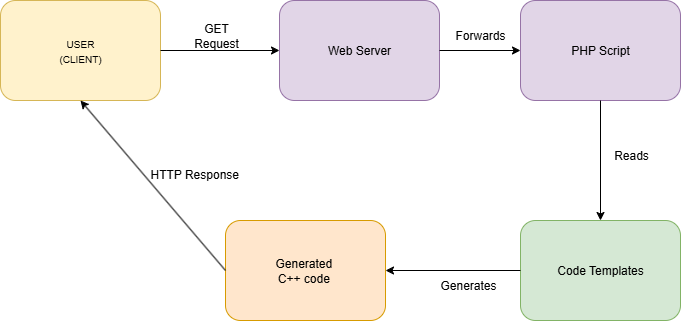

The diagram above was exported from draw.io. Its source (the exported page's mxGraphModel, read from the mxfile embedded in the PNG):
<mxGraphModel dx="2377" dy="83" grid="1" gridSize="10" guides="1" tooltips="1" connect="1" arrows="1" fold="1" page="1" pageScale="1" pageWidth="827" pageHeight="1169" math="0" shadow="0">
  <root>
    <mxCell id="0" />
    <mxCell id="1" parent="0" />
    <mxCell id="ivus8kZ68YT5zabS2cRS-1" value="&lt;font size=&quot;1&quot;&gt;USER&lt;/font&gt;&lt;div&gt;&lt;font size=&quot;1&quot;&gt;(CLIENT)&lt;/font&gt;&lt;/div&gt;" style="rounded=1;whiteSpace=wrap;html=1;fillColor=#fff2cc;strokeColor=#d6b656;" vertex="1" parent="1">
      <mxGeometry x="120" y="1900" width="160" height="100" as="geometry" />
    </mxCell>
    <mxCell id="ivus8kZ68YT5zabS2cRS-3" value="Web Server" style="rounded=1;whiteSpace=wrap;html=1;fillColor=#e1d5e7;strokeColor=#9673a6;" vertex="1" parent="1">
      <mxGeometry x="399" y="1900" width="160" height="100" as="geometry" />
    </mxCell>
    <mxCell id="ivus8kZ68YT5zabS2cRS-4" value="PHP Script" style="rounded=1;whiteSpace=wrap;html=1;fillColor=#e1d5e7;strokeColor=#9673a6;" vertex="1" parent="1">
      <mxGeometry x="640" y="1900" width="160" height="100" as="geometry" />
    </mxCell>
    <mxCell id="ivus8kZ68YT5zabS2cRS-5" value="Code Templates" style="rounded=1;whiteSpace=wrap;html=1;fillColor=#d5e8d4;strokeColor=#82b366;" vertex="1" parent="1">
      <mxGeometry x="640" y="2120" width="160" height="100" as="geometry" />
    </mxCell>
    <mxCell id="ivus8kZ68YT5zabS2cRS-6" value="Generated&amp;nbsp;&lt;br&gt;C++ code&amp;nbsp;" style="rounded=1;whiteSpace=wrap;html=1;fillColor=#ffe6cc;strokeColor=#d79b00;" vertex="1" parent="1">
      <mxGeometry x="345" y="2120" width="160" height="100" as="geometry" />
    </mxCell>
    <mxCell id="ivus8kZ68YT5zabS2cRS-7" value="" style="endArrow=classic;html=1;rounded=0;exitX=1;exitY=0.5;exitDx=0;exitDy=0;entryX=0;entryY=0.5;entryDx=0;entryDy=0;" edge="1" parent="1" source="ivus8kZ68YT5zabS2cRS-1" target="ivus8kZ68YT5zabS2cRS-3">
      <mxGeometry width="50" height="50" relative="1" as="geometry">
        <mxPoint x="580" y="1990" as="sourcePoint" />
        <mxPoint x="630" y="1940" as="targetPoint" />
      </mxGeometry>
    </mxCell>
    <mxCell id="ivus8kZ68YT5zabS2cRS-8" value="GET Request" style="text;html=1;align=center;verticalAlign=middle;whiteSpace=wrap;rounded=0;" vertex="1" parent="1">
      <mxGeometry x="306" y="1920" width="60" height="30" as="geometry" />
    </mxCell>
    <mxCell id="ivus8kZ68YT5zabS2cRS-9" value="" style="endArrow=classic;html=1;rounded=0;exitX=1;exitY=0.5;exitDx=0;exitDy=0;entryX=0;entryY=0.5;entryDx=0;entryDy=0;" edge="1" parent="1" source="ivus8kZ68YT5zabS2cRS-3" target="ivus8kZ68YT5zabS2cRS-4">
      <mxGeometry width="50" height="50" relative="1" as="geometry">
        <mxPoint x="580" y="1990" as="sourcePoint" />
        <mxPoint x="630" y="1940" as="targetPoint" />
      </mxGeometry>
    </mxCell>
    <mxCell id="ivus8kZ68YT5zabS2cRS-10" value="Forwards" style="text;html=1;align=center;verticalAlign=middle;whiteSpace=wrap;rounded=0;" vertex="1" parent="1">
      <mxGeometry x="570" y="1920" width="60" height="30" as="geometry" />
    </mxCell>
    <mxCell id="ivus8kZ68YT5zabS2cRS-11" value="" style="endArrow=classic;html=1;rounded=0;exitX=0.5;exitY=1;exitDx=0;exitDy=0;entryX=0.5;entryY=0;entryDx=0;entryDy=0;" edge="1" parent="1" source="ivus8kZ68YT5zabS2cRS-4" target="ivus8kZ68YT5zabS2cRS-5">
      <mxGeometry width="50" height="50" relative="1" as="geometry">
        <mxPoint x="580" y="1990" as="sourcePoint" />
        <mxPoint x="630" y="1940" as="targetPoint" />
      </mxGeometry>
    </mxCell>
    <mxCell id="ivus8kZ68YT5zabS2cRS-12" value="Reads" style="text;html=1;align=center;verticalAlign=middle;whiteSpace=wrap;rounded=0;" vertex="1" parent="1">
      <mxGeometry x="721" y="2040" width="60" height="30" as="geometry" />
    </mxCell>
    <mxCell id="ivus8kZ68YT5zabS2cRS-14" value="" style="endArrow=classic;html=1;rounded=0;exitX=0;exitY=0.5;exitDx=0;exitDy=0;entryX=1;entryY=0.5;entryDx=0;entryDy=0;" edge="1" parent="1" source="ivus8kZ68YT5zabS2cRS-5" target="ivus8kZ68YT5zabS2cRS-6">
      <mxGeometry width="50" height="50" relative="1" as="geometry">
        <mxPoint x="580" y="1990" as="sourcePoint" />
        <mxPoint x="630" y="1940" as="targetPoint" />
      </mxGeometry>
    </mxCell>
    <mxCell id="ivus8kZ68YT5zabS2cRS-15" value="Generates" style="text;html=1;align=center;verticalAlign=middle;whiteSpace=wrap;rounded=0;" vertex="1" parent="1">
      <mxGeometry x="558" y="2170" width="60" height="30" as="geometry" />
    </mxCell>
    <mxCell id="ivus8kZ68YT5zabS2cRS-16" value="" style="endArrow=classic;html=1;rounded=0;exitX=0;exitY=0.5;exitDx=0;exitDy=0;entryX=0.5;entryY=1;entryDx=0;entryDy=0;" edge="1" parent="1" source="ivus8kZ68YT5zabS2cRS-6" target="ivus8kZ68YT5zabS2cRS-1">
      <mxGeometry width="50" height="50" relative="1" as="geometry">
        <mxPoint x="341" y="2140" as="sourcePoint" />
        <mxPoint x="630" y="1940" as="targetPoint" />
      </mxGeometry>
    </mxCell>
    <mxCell id="ivus8kZ68YT5zabS2cRS-17" value="HTTP Response" style="text;whiteSpace=wrap;html=1;" vertex="1" parent="1">
      <mxGeometry x="268" y="2060" width="110" height="40" as="geometry" />
    </mxCell>
  </root>
</mxGraphModel>